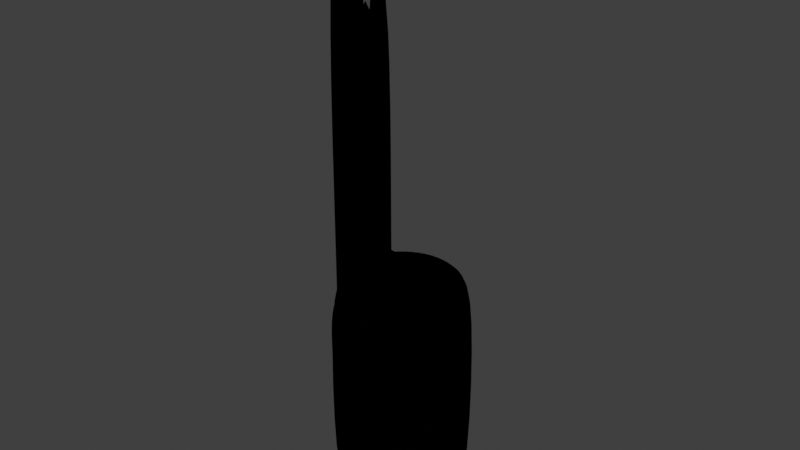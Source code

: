 # Source: Can.blend  (saved by Blender 3.4.6; exported with 4.5.12 LTS)
import bpy
from mathutils import Matrix  # noqa: F401  (used for matrix-valued properties, if any)

bpy.ops.wm.read_factory_settings(use_empty=True)
scene = bpy.context.scene
scene.name = 'Scene'

# ---- collections
col_collection = bpy.data.collections.new('Collection'); scene.collection.children.link(col_collection)

# ---- materials (node trees are filled in below, after node groups)
mat_cane_color = bpy.data.materials.new('Cane-Color')
mat_cane_color.use_transparent_shadow = False
mat_cane_metal = bpy.data.materials.new('Cane-Metal')
mat_cane_metal.use_transparent_shadow = False
mat_shadow = bpy.data.materials.new('Shadow')
mat_shadow.use_transparent_shadow = False
mat_outliner = bpy.data.materials.new('Outliner')
mat_outliner.use_backface_culling = True
mat_outliner.use_transparent_shadow = False
mat_outliner.diffuse_color = (0.0, 0.0, 0.0, 1.0)
mat_material_002 = bpy.data.materials.new('Material.002')
mat_material_002.use_transparent_shadow = False
mat_outlienr = bpy.data.materials.new('Outlienr')
mat_outlienr.use_backface_culling = True
mat_outlienr.use_transparent_shadow = False
mat_outlienr.diffuse_color = (0.0, 0.0, 0.0, 1.0)
mat_material_001 = bpy.data.materials.new('Material.001')
mat_material_001.use_transparent_shadow = False
mat_outlienr_001 = bpy.data.materials.new('Outlienr.001')
mat_outlienr_001.use_backface_culling = True
mat_outlienr_001.use_transparent_shadow = False
mat_outlienr_001.diffuse_color = (0.0, 0.0, 0.0, 1.0)

# ---- material node trees
mat_cane_color.use_nodes = True; mat_cane_color.node_tree.nodes.clear()
_N = mat_cane_color.node_tree.nodes; _L = mat_cane_color.node_tree.links
n0 = _N.new('ShaderNodeBsdfPrincipled'); n0.name = 'Principled BSDF'; n0.location = (10, 300)
n0.distribution = 'GGX'
n0.subsurface_method = 'RANDOM_WALK_SKIN'
n0.inputs[0].default_value = (0.8, 0.0, 0.0, 1.0)
n0.inputs[1].default_value = 0.5
n0.inputs[3].default_value = 1.45
n0.inputs[27].default_value = (0.0, 0.0, 0.0, 1.0)
n0.inputs[28].default_value = 1.0
n1 = _N.new('ShaderNodeOutputMaterial'); n1.name = 'Material Output'; n1.location = (300, 300)
_L.new(n0.outputs[0], n1.inputs[0])
n1.is_active_output = True
mat_cane_metal.use_nodes = True; mat_cane_metal.node_tree.nodes.clear()
_N = mat_cane_metal.node_tree.nodes; _L = mat_cane_metal.node_tree.links
n0 = _N.new('ShaderNodeBsdfPrincipled'); n0.name = 'Principled BSDF'; n0.location = (10, 300)
n0.distribution = 'GGX'
n0.subsurface_method = 'RANDOM_WALK_SKIN'
n0.inputs[1].default_value = 1.0
n0.inputs[3].default_value = 1.45
n0.inputs[27].default_value = (0.0, 0.0, 0.0, 1.0)
n0.inputs[28].default_value = 1.0
n1 = _N.new('ShaderNodeOutputMaterial'); n1.name = 'Material Output'; n1.location = (300, 300)
_L.new(n0.outputs[0], n1.inputs[0])
n1.is_active_output = True
mat_shadow.use_nodes = True; mat_shadow.node_tree.nodes.clear()
_N = mat_shadow.node_tree.nodes; _L = mat_shadow.node_tree.links
n0 = _N.new('ShaderNodeBsdfPrincipled'); n0.name = 'Principled BSDF'; n0.location = (10, 300)
n0.distribution = 'GGX'
n0.subsurface_method = 'RANDOM_WALK_SKIN'
n0.inputs[0].default_value = (0.0, 0.0, 0.0, 1.0)
n0.inputs[3].default_value = 1.45
n0.inputs[27].default_value = (0.0, 0.0, 0.0, 1.0)
n0.inputs[28].default_value = 1.0
n1 = _N.new('ShaderNodeOutputMaterial'); n1.name = 'Material Output'; n1.location = (300, 300)
_L.new(n0.outputs[0], n1.inputs[0])
n1.is_active_output = True
mat_outliner.use_nodes = True; mat_outliner.node_tree.nodes.clear()
_N = mat_outliner.node_tree.nodes; _L = mat_outliner.node_tree.links
n0 = _N.new('ShaderNodeOutputMaterial'); n0.name = 'Material Output'; n0.location = (300, 300)
n1 = _N.new('ShaderNodeBsdfDiffuse'); n1.name = 'Diffuse BSDF'; n1.location = (10, 300)
n1.inputs[0].default_value = (0.0, 0.0, 0.0, 1.0)
n1.inputs[1].default_value = 0.5
_L.new(n1.outputs[0], n0.inputs[0])
n0.is_active_output = True
mat_material_002.use_nodes = True; mat_material_002.node_tree.nodes.clear()
_N = mat_material_002.node_tree.nodes; _L = mat_material_002.node_tree.links
n0 = _N.new('ShaderNodeBsdfPrincipled'); n0.name = 'Principled BSDF'; n0.location = (10, 300)
n0.distribution = 'GGX'
n0.subsurface_method = 'RANDOM_WALK_SKIN'
n0.inputs[0].default_value = (0.5384, 0.7941, 0.2153, 1.0)
n0.inputs[3].default_value = 1.45
n0.inputs[27].default_value = (0.0, 0.0, 0.0, 1.0)
n0.inputs[28].default_value = 1.0
n1 = _N.new('ShaderNodeOutputMaterial'); n1.name = 'Material Output'; n1.location = (300, 300)
_L.new(n0.outputs[0], n1.inputs[0])
n1.is_active_output = True
mat_outlienr.use_nodes = True; mat_outlienr.node_tree.nodes.clear()
_N = mat_outlienr.node_tree.nodes; _L = mat_outlienr.node_tree.links
n0 = _N.new('ShaderNodeOutputMaterial'); n0.name = 'Material Output'; n0.location = (300, 300)
n1 = _N.new('ShaderNodeBsdfDiffuse'); n1.name = 'Diffuse BSDF'; n1.location = (10, 300)
n1.inputs[0].default_value = (0.0, 0.0, 0.0, 1.0)
n1.inputs[1].default_value = 0.5
_L.new(n1.outputs[0], n0.inputs[0])
n0.is_active_output = True
mat_material_001.use_nodes = True; mat_material_001.node_tree.nodes.clear()
_N = mat_material_001.node_tree.nodes; _L = mat_material_001.node_tree.links
n0 = _N.new('ShaderNodeBsdfPrincipled'); n0.name = 'Principled BSDF'; n0.location = (10, 300)
n0.distribution = 'GGX'
n0.subsurface_method = 'RANDOM_WALK_SKIN'
n0.inputs[0].default_value = (0.5384, 0.7941, 0.2153, 1.0)
n0.inputs[3].default_value = 1.45
n0.inputs[27].default_value = (0.0, 0.0, 0.0, 1.0)
n0.inputs[28].default_value = 1.0
n1 = _N.new('ShaderNodeOutputMaterial'); n1.name = 'Material Output'; n1.location = (300, 300)
_L.new(n0.outputs[0], n1.inputs[0])
n1.is_active_output = True
mat_outlienr_001.use_nodes = True; mat_outlienr_001.node_tree.nodes.clear()
_N = mat_outlienr_001.node_tree.nodes; _L = mat_outlienr_001.node_tree.links
n0 = _N.new('ShaderNodeOutputMaterial'); n0.name = 'Material Output'; n0.location = (300, 300)
n1 = _N.new('ShaderNodeBsdfDiffuse'); n1.name = 'Diffuse BSDF'; n1.location = (10, 300)
n1.inputs[0].default_value = (0.0, 0.0, 0.0, 1.0)
n1.inputs[1].default_value = 0.5
_L.new(n1.outputs[0], n0.inputs[0])
n0.is_active_output = True

# ---- world
world_world = bpy.data.worlds.new('World'); scene.world = world_world
world_world.use_nodes = True; world_world.node_tree.nodes.clear()
_N = world_world.node_tree.nodes; _L = world_world.node_tree.links
n0 = _N.new('ShaderNodeOutputWorld'); n0.name = 'World Output'; n0.location = (300, 300)
n1 = _N.new('ShaderNodeBackground'); n1.name = 'Background'; n1.location = (10, 300)
n1.inputs[0].default_value = (0.05088, 0.05088, 0.05088, 1.0)
_L.new(n1.outputs[0], n0.inputs[0])
n0.is_active_output = True
world_world.color = (0.05088, 0.05088, 0.05088)
world_world.use_sun_shadow = False
world_world.sun_shadow_jitter_overblur = 0.0

# ---- meshes
me_cylinder = bpy.data.meshes.new('Cylinder')
me_cylinder.from_pydata([(0.0, 1.0, -1.5), (0.0, 1.0, 1.5), (0.5, 0.866, -1.5), (0.5, 0.866, 1.5), (0.866, 0.5, -1.5), (0.866, 0.5, 1.5), (1.0, 0.0, -1.5), (1.0, 0.0, 1.5), (0.866, -0.5, -1.5), (0.866, -0.5, 1.5), (0.5, -0.866, -1.5), (0.5, -0.866, 1.5), (0.0, -1.0, -1.5), (0.0, -1.0, 1.5), (-0.5, -0.866, -1.5), (-0.5, -0.866, 1.5), (-0.866, -0.5, -1.5), (-0.866, -0.5, 1.5), (-1.0, 0.0, -1.5), (-1.0, 0.0, 1.5), (-0.866, 0.5, -1.5), (-0.866, 0.5, 1.5), (-0.5, 0.866, -1.5), (-0.5, 0.866, 1.5), (0.4, 0.6928, 1.75), (9.934e-10, 0.8, 1.75), (0.6928, 0.4, 1.75), (0.8, -9.934e-10, 1.75), (0.6928, -0.4, 1.75), (0.4, -0.6928, 1.75), (9.934e-10, -0.8, 1.75), (-0.4, -0.6928, 1.75), (-0.6928, -0.4, 1.75), (-0.8, -9.934e-10, 1.75), (-0.6928, 0.4, 1.75), (-0.4, 0.6928, 1.75), (0.32, 0.5543, 1.7), (2.285e-09, 0.64, 1.7), (0.5543, 0.32, 1.7), (0.64, -2.782e-09, 1.7), (0.5543, -0.32, 1.7), (0.32, -0.5543, 1.7), (2.285e-09, -0.64, 1.7), (-0.32, -0.5543, 1.7), (-0.5543, -0.32, 1.7), (-0.64, -2.782e-09, 1.7), (-0.5543, 0.32, 1.7), (-0.32, 0.5543, 1.7), (9.934e-10, 0.8, -1.75), (0.4, 0.6928, -1.75), (0.6928, 0.4, -1.75), (0.8, -9.934e-10, -1.75), (0.6928, -0.4, -1.75), (0.4, -0.6928, -1.75), (9.934e-10, -0.8, -1.75), (-0.4, -0.6928, -1.75), (-0.6928, -0.4, -1.75), (-0.8, -9.934e-10, -1.75), (-0.6928, 0.4, -1.75), (-0.4, 0.6928, -1.75), (2.285e-09, 0.64, -1.65), (0.32, 0.5543, -1.65), (0.5543, 0.32, -1.65), (0.64, -2.782e-09, -1.65), (0.5543, -0.32, -1.65), (0.32, -0.5543, -1.65), (2.285e-09, -0.64, -1.65), (-0.32, -0.5543, -1.65), (-0.5543, -0.32, -1.65), (-0.64, -2.782e-09, -1.65), (-0.5543, 0.32, -1.65), (-0.32, 0.5543, -1.65), (0.0, -2.782e-09, 1.7), (1.142e-09, -0.32, 1.7), (-0.2771, -0.16, 1.7), (0.2771, -0.16, 1.7), (-0.1386, -0.24, 1.7), (0.1386, -0.24, 1.7), (2.285e-09, -0.64, 1.65), (0.32, -0.5543, 1.65), (-0.32, -0.5543, 1.65), (1.142e-09, -0.32, 1.65), (-0.1386, -0.24, 1.65), (0.1386, -0.24, 1.65), (0.2771, -0.16, 1.65), (-0.2771, -0.16, 1.65), (5.712e-10, -0.16, 1.7), (-0.09238, -0.16, 1.7), (0.09238, -0.16, 1.7), (8.202e-09, -0.18, 1.75), (8.487e-09, -0.26, 1.75), (-0.06928, -0.22, 1.75), (0.06928, -0.22, 1.75), (0.1386, -0.18, 1.75), (-0.1386, -0.18, 1.75), (-0.04619, -0.18, 1.75), (0.04619, -0.18, 1.75), (2.9e-09, -0.16, 2.25), (3.471e-09, -0.32, 2.25), (-0.1386, -0.24, 2.25), (0.1386, -0.24, 2.25), (0.2771, -0.16, 2.25), (-0.2771, -0.16, 2.25), (-0.09238, -0.16, 2.25), (0.09238, -0.16, 2.25)], [], [(0, 1, 3, 2), (2, 3, 5, 4), (4, 5, 7, 6), (6, 7, 9, 8), (8, 9, 11, 10), (10, 11, 13, 12), (12, 13, 15, 14), (14, 15, 17, 16), (16, 17, 19, 18), (18, 19, 21, 20), (17, 15, 31, 32), (20, 21, 23, 22), (22, 23, 1, 0), (10, 12, 54, 53), (35, 34, 46, 47), (15, 13, 30, 31), (13, 11, 29, 30), (11, 9, 28, 29), (9, 7, 27, 28), (1, 23, 35, 25), (3, 1, 25, 24), (7, 5, 26, 27), (23, 21, 34, 35), (5, 3, 24, 26), (21, 19, 33, 34), (19, 17, 32, 33), (36, 72, 38), (24, 25, 37, 36), (32, 31, 43, 44), (29, 28, 40, 41), (25, 35, 47, 37), (26, 24, 36, 38), (33, 32, 44, 45), (30, 29, 41, 42), (27, 26, 38, 39), (34, 33, 45, 46), (31, 30, 42, 43), (28, 27, 39, 40), (54, 55, 67, 66), (8, 10, 53, 52), (6, 8, 52, 51), (22, 0, 48, 59), (0, 2, 49, 48), (4, 6, 51, 50), (20, 22, 59, 58), (2, 4, 50, 49), (18, 20, 58, 57), (16, 18, 57, 56), (14, 16, 56, 55), (12, 14, 55, 54), (60, 61, 62, 63, 64, 65, 66, 67, 68, 69, 70, 71), (51, 52, 64, 63), (58, 59, 71, 70), (48, 49, 61, 60), (55, 56, 68, 67), (52, 53, 65, 64), (59, 48, 60, 71), (49, 50, 62, 61), (56, 57, 69, 68), (53, 54, 66, 65), (50, 51, 63, 62), (57, 58, 70, 69), (39, 72, 75, 40), (77, 73, 81, 83), (72, 46, 45), (43, 42, 78, 80), (72, 36, 37), (47, 72, 37), (76, 74, 85, 82), (46, 72, 47), (40, 75, 41), (44, 74, 72, 45), (38, 72, 39), (87, 74, 94, 95), (73, 76, 82, 81), (76, 73, 90, 91), (86, 87, 95, 89), (74, 44, 43), (75, 88, 96, 93), (78, 81, 82, 80), (80, 82, 85), (79, 83, 81, 78), (79, 84, 83), (75, 77, 83, 84), (74, 43, 80, 85), (42, 41, 79, 78), (41, 75, 84, 79), (86, 88, 72), (87, 86, 72), (87, 72, 74), (88, 75, 72), (94, 91, 99, 102), (89, 95, 103, 97), (93, 96, 104, 101), (91, 90, 98, 99), (74, 76, 91, 94), (88, 86, 89, 96), (73, 77, 92, 90), (77, 75, 93, 92), (99, 98, 97, 103), (100, 101, 104), (98, 100, 104, 97), (102, 99, 103), (92, 93, 101, 100), (95, 94, 102, 103), (96, 89, 97, 104), (90, 92, 100, 98)])
me_cylinder.polygons.foreach_set('use_smooth', [True] * 107)
me_cylinder.polygons.foreach_set('material_index', [0, 0, 0, 0, 0, 0, 0, 0, 0, 0, 0, 0, 0, 0, 1, 0, 0, 0, 0, 0, 0, 0, 0, 0, 0, 0, 1, 1, 1, 1, 1, 1, 1, 1, 1, 1, 1, 1, 1, 0, 0, 0, 0, 0, 0, 0, 0, 0, 0, 0, 1, 1, 1, 1, 1, 1, 1, 1, 1, 1, 1, 1, 1, 1, 1, 1, 1, 1, 1, 1, 1, 1, 1, 1, 1, 1, 1, 1, 1, 2, 2, 2, 2, 1, 1, 1, 1, 1, 1, 1, 1, 1, 1, 1, 1, 1, 1, 1, 1, 1, 1, 1, 1, 1, 1, 1, 1])
_uv = me_cylinder.uv_layers.new(name='UVMap')
_uv.uv.foreach_set('vector', [1.0, 0.5, 1.0, 1.0, 0.9167, 1.0, 0.9167, 0.5, 0.9167, 0.5, 0.9167, 1.0, 0.8333, 1.0, 0.8333, 0.5, 0.8333, 0.5, 0.8333, 1.0, 0.75, 1.0, 0.75, 0.5, 0.75, 0.5, 0.75, 1.0, 0.6667, 1.0, 0.6667, 0.5, 0.6667, 0.5, 0.6667, 1.0, 0.5833, 1.0, 0.5833, 0.5, 0.5833, 0.5, 0.5833, 1.0, 0.5, 1.0, 0.5, 0.5, 0.5, 0.5, 0.5, 1.0, 0.4167, 1.0, 0.4167, 0.5, 0.4167, 0.5, 0.4167, 1.0, 0.3333, 1.0, 0.3333, 0.5, 0.3333, 0.5, 0.3333, 1.0, 0.25, 1.0, 0.25, 0.5, 0.25, 0.5, 0.25, 1.0, 0.1667, 1.0, 0.1667, 0.5, 0.3333, 1.0, 0.4167, 1.0, 0.4167, 1.0, 0.3333, 1.0, 0.1667, 0.5, 0.1667, 1.0, 0.08333, 1.0, 0.08333, 0.5, 0.08333, 0.5, 0.08333, 1.0, 7.451e-08, 1.0, 7.451e-08, 0.5, 0.5833, 0.5, 0.5, 0.5, 0.5, 0.5, 0.5833, 0.5, 0.08333, 1.0, 0.1667, 1.0, 0.1667, 1.0, 0.08333, 1.0, 0.4167, 1.0, 0.5, 1.0, 0.5, 1.0, 0.4167, 1.0, 0.5, 1.0, 0.5833, 1.0, 0.5833, 1.0, 0.5, 1.0, 0.5833, 1.0, 0.6667, 1.0, 0.6667, 1.0, 0.5833, 1.0, 0.6667, 1.0, 0.75, 1.0, 0.75, 1.0, 0.6667, 1.0, 7.451e-08, 1.0, 0.08333, 1.0, 0.08333, 1.0, 7.451e-08, 1.0, 0.9167, 1.0, 1.0, 1.0, 1.0, 1.0, 0.9167, 1.0, 0.75, 1.0, 0.8333, 1.0, 0.8333, 1.0, 0.75, 1.0, 0.08333, 1.0, 0.1667, 1.0, 0.1667, 1.0, 0.08333, 1.0, 0.8333, 1.0, 0.9167, 1.0, 0.9167, 1.0, 0.8333, 1.0, 0.1667, 1.0, 0.25, 1.0, 0.25, 1.0, 0.1667, 1.0, 0.25, 1.0, 0.3333, 1.0, 0.3333, 1.0, 0.25, 1.0, 0.37, 0.4578, 0.25, 0.25, 0.4578, 0.37, 0.9167, 1.0, 1.0, 1.0, 1.0, 1.0, 0.9167, 1.0, 0.3333, 1.0, 0.4167, 1.0, 0.4167, 1.0, 0.3333, 1.0, 0.5833, 1.0, 0.6667, 1.0, 0.6667, 1.0, 0.5833, 1.0, 7.451e-08, 1.0, 0.08333, 1.0, 0.08333, 1.0, 7.451e-08, 1.0, 0.8333, 1.0, 0.9167, 1.0, 0.9167, 1.0, 0.8333, 1.0, 0.25, 1.0, 0.3333, 1.0, 0.3333, 1.0, 0.25, 1.0, 0.5, 1.0, 0.5833, 1.0, 0.5833, 1.0, 0.5, 1.0, 0.75, 1.0, 0.8333, 1.0, 0.8333, 1.0, 0.75, 1.0, 0.1667, 1.0, 0.25, 1.0, 0.25, 1.0, 0.1667, 1.0, 0.4167, 1.0, 0.5, 1.0, 0.5, 1.0, 0.4167, 1.0, 0.6667, 1.0, 0.75, 1.0, 0.75, 1.0, 0.6667, 1.0, 0.5, 0.5, 0.4167, 0.5, 0.4167, 0.5, 0.5, 0.5, 0.6667, 0.5, 0.5833, 0.5, 0.5833, 0.5, 0.6667, 0.5, 0.75, 0.5, 0.6667, 0.5, 0.6667, 0.5, 0.75, 0.5, 0.08333, 0.5, 7.451e-08, 0.5, 7.451e-08, 0.5, 0.08333, 0.5, 1.0, 0.5, 0.9167, 0.5, 0.9167, 0.5, 1.0, 0.5, 0.8333, 0.5, 0.75, 0.5, 0.75, 0.5, 0.8333, 0.5, 0.1667, 0.5, 0.08333, 0.5, 0.08333, 0.5, 0.1667, 0.5, 0.9167, 0.5, 0.8333, 0.5, 0.8333, 0.5, 0.9167, 0.5, 0.25, 0.5, 0.1667, 0.5, 0.1667, 0.5, 0.25, 0.5, 0.3333, 0.5, 0.25, 0.5, 0.25, 0.5, 0.3333, 0.5, 0.4167, 0.5, 0.3333, 0.5, 0.3333, 0.5, 0.4167, 0.5, 0.5, 0.5, 0.4167, 0.5, 0.4167, 0.5, 0.5, 0.5, 0.75, 0.49, 0.87, 0.4578, 0.9578, 0.37, 0.99, 0.25, 0.9578, 0.13, 0.87, 0.04215, 0.75, 0.01, 0.63, 0.04215, 0.5422, 0.13, 0.51, 0.25, 0.5422, 0.37, 0.63, 0.4578, 0.75, 0.5, 0.6667, 0.5, 0.6667, 0.5, 0.75, 0.5, 0.1667, 0.5, 0.08333, 0.5, 0.08333, 0.5, 0.1667, 0.5, 1.0, 0.5, 0.9167, 0.5, 0.9167, 0.5, 1.0, 0.5, 0.4167, 0.5, 0.3333, 0.5, 0.3333, 0.5, 0.4167, 0.5, 0.6667, 0.5, 0.5833, 0.5, 0.5833, 0.5, 0.6667, 0.5, 0.08333, 0.5, 7.451e-08, 0.5, 7.451e-08, 0.5, 0.08333, 0.5, 0.9167, 0.5, 0.8333, 0.5, 0.8333, 0.5, 0.9167, 0.5, 0.3333, 0.5, 0.25, 0.5, 0.25, 0.5, 0.3333, 0.5, 0.5833, 0.5, 0.5, 0.5, 0.5, 0.5, 0.5833, 0.5, 0.8333, 0.5, 0.75, 0.5, 0.75, 0.5, 0.8333, 0.5, 0.25, 0.5, 0.1667, 0.5, 0.1667, 0.5, 0.25, 0.5, 0.49, 0.25, 0.25, 0.25, 0.3539, 0.19, 0.4578, 0.13, 0.302, 0.16, 0.25, 0.13, 0.25, 0.13, 0.302, 0.16, 0.25, 0.25, 0.04215, 0.37, 0.01, 0.25, 0.4167, 1.0, 0.5, 1.0, 0.5, 1.0, 0.4167, 1.0, 0.25, 0.25, 0.37, 0.4578, 0.25, 0.49, 0.13, 0.4578, 0.25, 0.25, 0.25, 0.49, 0.198, 0.16, 0.1461, 0.19, 0.1461, 0.19, 0.198, 0.16, 0.04215, 0.37, 0.25, 0.25, 0.13, 0.4578, 0.4578, 0.13, 0.3539, 0.19, 0.37, 0.04215, 0.04215, 0.13, 0.1461, 0.19, 0.25, 0.25, 0.01, 0.25, 0.4578, 0.37, 0.25, 0.25, 0.49, 0.25, 0.2154, 0.19, 0.1461, 0.19, 0.1461, 0.19, 0.2154, 0.19, 0.25, 0.13, 0.198, 0.16, 0.198, 0.16, 0.25, 0.13, 0.198, 0.16, 0.25, 0.13, 0.25, 0.13, 0.198, 0.16, 0.25, 0.19, 0.2154, 0.19, 0.2154, 0.19, 0.25, 0.19, 0.1461, 0.19, 0.04215, 0.13, 0.13, 0.04215, 0.3539, 0.19, 0.2846, 0.19, 0.2846, 0.19, 0.3539, 0.19, 0.25, 0.01, 0.25, 0.13, 0.198, 0.16, 0.13, 0.04215, 0.13, 0.04215, 0.198, 0.16, 0.1461, 0.19, 0.37, 0.04215, 0.302, 0.16, 0.25, 0.13, 0.25, 0.01, 0.37, 0.04215, 0.3539, 0.19, 0.302, 0.16, 0.3539, 0.19, 0.302, 0.16, 0.302, 0.16, 0.3539, 0.19, 0.1461, 0.19, 0.13, 0.04215, 0.13, 0.04215, 0.1461, 0.19, 0.5, 1.0, 0.5833, 1.0, 0.5833, 1.0, 0.5, 1.0, 0.37, 0.04215, 0.3539, 0.19, 0.3539, 0.19, 0.37, 0.04215, 0.25, 0.19, 0.2846, 0.19, 0.25, 0.25, 0.2154, 0.19, 0.25, 0.19, 0.25, 0.25, 0.2154, 0.19, 0.25, 0.25, 0.1461, 0.19, 0.2846, 0.19, 0.3539, 0.19, 0.25, 0.25, 0.1461, 0.19, 0.198, 0.16, 0.198, 0.16, 0.1461, 0.19, 0.25, 0.19, 0.2154, 0.19, 0.2154, 0.19, 0.25, 0.19, 0.3539, 0.19, 0.2846, 0.19, 0.2846, 0.19, 0.3539, 0.19, 0.198, 0.16, 0.25, 0.13, 0.25, 0.13, 0.198, 0.16, 0.1461, 0.19, 0.198, 0.16, 0.198, 0.16, 0.1461, 0.19, 0.2846, 0.19, 0.25, 0.19, 0.25, 0.19, 0.2846, 0.19, 0.25, 0.13, 0.302, 0.16, 0.302, 0.16, 0.25, 0.13, 0.302, 0.16, 0.3539, 0.19, 0.3539, 0.19, 0.302, 0.16, 0.198, 0.16, 0.25, 0.13, 0.25, 0.19, 0.2154, 0.19, 0.302, 0.16, 0.3539, 0.19, 0.2846, 0.19, 0.25, 0.13, 0.302, 0.16, 0.2846, 0.19, 0.25, 0.19, 0.1461, 0.19, 0.198, 0.16, 0.2154, 0.19, 0.302, 0.16, 0.3539, 0.19, 0.3539, 0.19, 0.302, 0.16, 0.2154, 0.19, 0.1461, 0.19, 0.1461, 0.19, 0.2154, 0.19, 0.2846, 0.19, 0.25, 0.19, 0.25, 0.19, 0.2846, 0.19, 0.25, 0.13, 0.302, 0.16, 0.302, 0.16, 0.25, 0.13])
me_cylinder.materials.append(mat_cane_color)
me_cylinder.materials.append(mat_cane_metal)
me_cylinder.materials.append(mat_shadow)
me_cylinder.materials.append(mat_outliner)
me_cylinder.update()
me_cube_001 = bpy.data.meshes.new('Cube.001')
me_cube_001.from_pydata([(-1.0, -1.0, -1.0), (-1.0, -1.0, 0.8217), (-1.0, 1.0, -1.0), (-1.0, 1.0, 0.5837), (1.0, -1.0, -1.0), (1.0, -1.0, 0.8217), (1.0, 1.0, -1.0), (1.0, 1.0, 0.5837), (0.0, 1.0, -1.0), (0.0, 1.0, 0.5837), (0.0, -1.0, -1.0), (0.0, -1.0, 0.8217), (0.5, 1.0, 0.5837), (0.5, -1.0, -1.0), (0.5, 1.0, -1.0), (0.5, -1.0, 0.8217), (-0.5, 1.0, -1.0), (-0.5, -1.0, 0.8217), (-0.5, 1.0, 0.5837), (-0.5, -1.0, -1.0), (-1.0, 0.0, -1.0), (-1.0, 0.0, 1.0), (1.0, 0.0, -1.0), (1.0, 0.0, 1.0), (0.0, 0.0, 1.0), (0.0, 0.0, -1.0), (0.5, 0.0, 1.0), (0.5, 0.0, -1.0), (-0.5, 0.0, -1.0), (-0.5, 0.0, 1.0), (0.5, -1.0, -1.873), (1.0, -1.0, -1.873), (0.5, 0.0, -1.873), (1.0, 0.0, -1.873), (0.0, 0.0, -2.841), (0.0, -1.0, -2.841), (0.5, -1.0, -2.841), (0.5, 0.0, -2.841), (-0.5, -1.0, -3.582), (0.0, -1.0, -3.582), (0.0, 0.0, -3.582), (-0.5, 0.0, -3.582), (-1.0, 0.0, -2.322), (-1.0, -1.0, -2.322), (-0.5, -1.0, -2.322), (-0.5, 0.0, -2.322)], [], [(20, 21, 3, 2), (14, 12, 7, 6), (22, 23, 5, 4), (19, 17, 1, 0), (22, 4, 31, 33), (29, 21, 1, 17), (26, 24, 11, 15), (10, 19, 38, 39), (13, 15, 11, 10), (16, 18, 9, 8), (4, 5, 15, 13), (23, 26, 15, 5), (13, 10, 35, 36), (8, 9, 12, 14), (2, 3, 18, 16), (20, 28, 45, 42), (24, 29, 17, 11), (10, 11, 17, 19), (9, 18, 29, 24), (2, 16, 28, 20), (8, 14, 27, 25), (7, 12, 26, 23), (16, 8, 25, 28), (12, 9, 24, 26), (18, 3, 21, 29), (14, 6, 22, 27), (6, 7, 23, 22), (0, 1, 21, 20), (32, 33, 31, 30), (4, 13, 30, 31), (13, 27, 32, 30), (27, 22, 33, 32), (34, 37, 36, 35), (10, 25, 34, 35), (27, 13, 36, 37), (25, 27, 37, 34), (41, 40, 39, 38), (25, 10, 39, 40), (28, 25, 40, 41), (19, 28, 41, 38), (42, 45, 44, 43), (0, 20, 42, 43), (28, 19, 44, 45), (19, 0, 43, 44)])
me_cube_001.polygons.foreach_set('use_smooth', [True] * 44)
_uv = me_cube_001.uv_layers.new(name='UVMap')
_uv.uv.foreach_set('vector', [0.375, 0.125, 0.625, 0.125, 0.625, 0.25, 0.375, 0.25, 0.375, 0.4375, 0.625, 0.4375, 0.625, 0.5, 0.375, 0.5, 0.375, 0.625, 0.625, 0.625, 0.625, 0.75, 0.375, 0.75, 0.375, 0.9375, 0.625, 0.9375, 0.625, 1.0, 0.375, 1.0, 0.375, 0.625, 0.375, 0.75, 0.375, 0.75, 0.375, 0.625, 0.8125, 0.625, 0.875, 0.625, 0.875, 0.75, 0.8125, 0.75, 0.6875, 0.625, 0.75, 0.625, 0.75, 0.75, 0.6875, 0.75, 0.375, 0.875, 0.375, 0.9375, 0.375, 0.9375, 0.375, 0.875, 0.375, 0.8125, 0.625, 0.8125, 0.625, 0.875, 0.375, 0.875, 0.375, 0.3125, 0.625, 0.3125, 0.625, 0.375, 0.375, 0.375, 0.375, 0.75, 0.625, 0.75, 0.625, 0.8125, 0.375, 0.8125, 0.625, 0.625, 0.6875, 0.625, 0.6875, 0.75, 0.625, 0.75, 0.375, 0.8125, 0.375, 0.875, 0.375, 0.875, 0.375, 0.8125, 0.375, 0.375, 0.625, 0.375, 0.625, 0.4375, 0.375, 0.4375, 0.375, 0.25, 0.625, 0.25, 0.625, 0.3125, 0.375, 0.3125, 0.125, 0.625, 0.1875, 0.625, 0.1875, 0.625, 0.125, 0.625, 0.75, 0.625, 0.8125, 0.625, 0.8125, 0.75, 0.75, 0.75, 0.375, 0.875, 0.625, 0.875, 0.625, 0.9375, 0.375, 0.9375, 0.75, 0.5, 0.8125, 0.5, 0.8125, 0.625, 0.75, 0.625, 0.125, 0.5, 0.1875, 0.5, 0.1875, 0.625, 0.125, 0.625, 0.25, 0.5, 0.3125, 0.5, 0.3125, 0.625, 0.25, 0.625, 0.625, 0.5, 0.6875, 0.5, 0.6875, 0.625, 0.625, 0.625, 0.1875, 0.5, 0.25, 0.5, 0.25, 0.625, 0.1875, 0.625, 0.6875, 0.5, 0.75, 0.5, 0.75, 0.625, 0.6875, 0.625, 0.8125, 0.5, 0.875, 0.5, 0.875, 0.625, 0.8125, 0.625, 0.3125, 0.5, 0.375, 0.5, 0.375, 0.625, 0.3125, 0.625, 0.375, 0.5, 0.625, 0.5, 0.625, 0.625, 0.375, 0.625, 0.375, 0.0, 0.625, 0.0, 0.625, 0.125, 0.375, 0.125, 0.3125, 0.625, 0.375, 0.625, 0.375, 0.75, 0.3125, 0.75, 0.375, 0.75, 0.375, 0.8125, 0.375, 0.8125, 0.375, 0.75, 0.3125, 0.75, 0.3125, 0.625, 0.3125, 0.625, 0.3125, 0.75, 0.3125, 0.625, 0.375, 0.625, 0.375, 0.625, 0.3125, 0.625, 0.25, 0.625, 0.3125, 0.625, 0.3125, 0.75, 0.25, 0.75, 0.25, 0.75, 0.25, 0.625, 0.25, 0.625, 0.25, 0.75, 0.3125, 0.625, 0.3125, 0.75, 0.3125, 0.75, 0.3125, 0.625, 0.25, 0.625, 0.3125, 0.625, 0.3125, 0.625, 0.25, 0.625, 0.1875, 0.625, 0.25, 0.625, 0.25, 0.75, 0.1875, 0.75, 0.25, 0.625, 0.25, 0.75, 0.25, 0.75, 0.25, 0.625, 0.1875, 0.625, 0.25, 0.625, 0.25, 0.625, 0.1875, 0.625, 0.1875, 0.75, 0.1875, 0.625, 0.1875, 0.625, 0.1875, 0.75, 0.125, 0.625, 0.1875, 0.625, 0.1875, 0.75, 0.125, 0.75, 0.375, 0.0, 0.375, 0.125, 0.375, 0.125, 0.375, 0.0, 0.1875, 0.625, 0.1875, 0.75, 0.1875, 0.75, 0.1875, 0.625, 0.375, 0.9375, 0.375, 1.0, 0.375, 1.0, 0.375, 0.9375])
me_cube_001.materials.append(mat_material_002)
me_cube_001.materials.append(mat_outlienr)
me_cube_001.update()
me_cube_002 = bpy.data.meshes.new('Cube.002')
me_cube_002.from_pydata([(-1.0, -0.6239, -1.0), (-1.0, -0.6239, 0.8217), (-1.0, 1.0, -1.0), (-1.0, 1.0, 0.5837), (1.0, -0.6239, -1.0), (1.0, -0.6239, 0.8217), (1.0, 1.0, -1.0), (1.0, 1.0, 0.5837), (0.0, 1.0, -1.0), (0.0, 1.0, 0.5837), (0.0, -0.6239, -1.0), (0.0, -0.6239, 0.8217), (0.5, 1.0, 0.5837), (0.5, -0.6239, -1.0), (0.5, 1.0, -1.0), (0.5, -0.6239, 0.8217), (-0.5, 1.0, -1.0), (-0.5, -0.6239, 0.8217), (-0.5, 1.0, 0.5837), (-0.5, -0.6239, -1.0), (-1.0, 0.0, -1.0), (-1.0, 0.0, 1.0), (1.0, 0.0, -1.0), (1.0, 0.0, 1.0), (0.0, 0.0, 1.0), (0.0, 0.0, -1.0), (0.5, 0.0, 1.0), (0.5, 0.0, -1.0), (-0.5, 0.0, -1.0), (-0.5, 0.0, 1.0), (1.0, 0.0, 3.345), (1.0, -0.6239, 3.473), (-0.5, -0.6239, 3.473), (-1.0, -0.6239, 3.473), (0.5, -0.6239, 3.473), (0.0, -0.6239, 3.473), (0.0, 0.0, 3.345), (0.5, 0.0, 3.345), (-0.5, 0.0, 3.345), (-1.0, 0.0, 3.345), (1.0, 0.0, 12.59), (1.0, -0.6239, 12.72), (0.5, -0.6239, 12.72), (0.5, 0.0, 12.59), (0.5, -0.6239, 11.84), (0.0, -0.6239, 11.84), (0.0, 0.0, 11.72), (0.5, 0.0, 11.72), (0.0, 0.0, 14.79), (0.0, -0.6239, 14.92), (-0.5, -0.6239, 14.92), (-0.5, 0.0, 14.79), (-0.5, -0.6239, 13.66), (-1.0, -0.6239, 13.66), (-0.5, 0.0, 13.53), (-1.0, 0.0, 13.53)], [], [(20, 21, 3, 2), (14, 12, 7, 6), (22, 23, 5, 4), (19, 17, 1, 0), (4, 13, 27, 22), (17, 11, 35, 32), (23, 26, 37, 30), (13, 15, 11, 10), (16, 18, 9, 8), (4, 5, 15, 13), (11, 15, 34, 35), (8, 9, 12, 14), (2, 3, 18, 16), (5, 23, 30, 31), (10, 11, 17, 19), (9, 18, 29, 24), (2, 16, 28, 20), (8, 14, 27, 25), (7, 12, 26, 23), (16, 8, 25, 28), (12, 9, 24, 26), (18, 3, 21, 29), (14, 6, 22, 27), (6, 7, 23, 22), (0, 1, 21, 20), (10, 25, 27, 13), (25, 10, 19, 28), (0, 20, 28, 19), (32, 38, 54, 52), (35, 34, 44, 45), (34, 31, 41, 42), (36, 38, 51, 48), (24, 29, 38, 36), (15, 5, 31, 34), (21, 1, 33, 39), (26, 24, 36, 37), (1, 17, 32, 33), (29, 21, 39, 38), (40, 43, 42, 41), (31, 30, 40, 41), (37, 34, 42, 43), (30, 37, 43, 40), (47, 46, 45, 44), (37, 36, 46, 47), (34, 37, 47, 44), (36, 35, 45, 46), (48, 51, 50, 49), (38, 32, 50, 51), (35, 36, 48, 49), (32, 35, 49, 50), (54, 55, 53, 52), (33, 32, 52, 53), (38, 39, 55, 54), (39, 33, 53, 55)])
me_cube_002.polygons.foreach_set('use_smooth', [True] * 54)
_uv = me_cube_002.uv_layers.new(name='UVMap')
_uv.uv.foreach_set('vector', [0.375, 0.125, 0.625, 0.125, 0.625, 0.25, 0.375, 0.25, 0.375, 0.4375, 0.625, 0.4375, 0.625, 0.5, 0.375, 0.5, 0.375, 0.625, 0.625, 0.625, 0.625, 0.75, 0.375, 0.75, 0.375, 0.9375, 0.625, 0.9375, 0.625, 1.0, 0.375, 1.0, 0.375, 0.75, 0.3125, 0.75, 0.3125, 0.625, 0.375, 0.625, 0.625, 0.9375, 0.625, 0.875, 0.625, 0.875, 0.625, 0.9375, 0.625, 0.625, 0.6875, 0.625, 0.6875, 0.625, 0.625, 0.625, 0.375, 0.8125, 0.625, 0.8125, 0.625, 0.875, 0.375, 0.875, 0.375, 0.3125, 0.625, 0.3125, 0.625, 0.375, 0.375, 0.375, 0.375, 0.75, 0.625, 0.75, 0.625, 0.8125, 0.375, 0.8125, 0.625, 0.875, 0.625, 0.8125, 0.625, 0.8125, 0.625, 0.875, 0.375, 0.375, 0.625, 0.375, 0.625, 0.4375, 0.375, 0.4375, 0.375, 0.25, 0.625, 0.25, 0.625, 0.3125, 0.375, 0.3125, 0.625, 0.75, 0.625, 0.625, 0.625, 0.625, 0.625, 0.75, 0.375, 0.875, 0.625, 0.875, 0.625, 0.9375, 0.375, 0.9375, 0.75, 0.5, 0.8125, 0.5, 0.8125, 0.625, 0.75, 0.625, 0.125, 0.5, 0.1875, 0.5, 0.1875, 0.625, 0.125, 0.625, 0.25, 0.5, 0.3125, 0.5, 0.3125, 0.625, 0.25, 0.625, 0.625, 0.5, 0.6875, 0.5, 0.6875, 0.625, 0.625, 0.625, 0.1875, 0.5, 0.25, 0.5, 0.25, 0.625, 0.1875, 0.625, 0.6875, 0.5, 0.75, 0.5, 0.75, 0.625, 0.6875, 0.625, 0.8125, 0.5, 0.875, 0.5, 0.875, 0.625, 0.8125, 0.625, 0.3125, 0.5, 0.375, 0.5, 0.375, 0.625, 0.3125, 0.625, 0.375, 0.5, 0.625, 0.5, 0.625, 0.625, 0.375, 0.625, 0.375, 0.0, 0.625, 0.0, 0.625, 0.125, 0.375, 0.125, 0.25, 0.75, 0.25, 0.625, 0.3125, 0.625, 0.375, 0.8125, 0.25, 0.625, 0.375, 0.875, 0.1875, 0.75, 0.1875, 0.625, 0.375, 0.0, 0.125, 0.625, 0.1875, 0.625, 0.375, 0.9375, 0.8125, 0.75, 0.8125, 0.625, 0.8125, 0.625, 0.8125, 0.75, 0.625, 0.875, 0.625, 0.8125, 0.625, 0.8125, 0.625, 0.875, 0.625, 0.8125, 0.625, 0.75, 0.625, 0.75, 0.625, 0.8125, 0.75, 0.625, 0.8125, 0.625, 0.8125, 0.625, 0.75, 0.625, 0.75, 0.625, 0.8125, 0.625, 0.8125, 0.625, 0.75, 0.625, 0.625, 0.8125, 0.625, 0.75, 0.625, 0.75, 0.625, 0.8125, 0.625, 0.125, 0.625, 0.0, 0.625, 0.0, 0.625, 0.125, 0.6875, 0.625, 0.75, 0.625, 0.75, 0.625, 0.6875, 0.625, 0.625, 1.0, 0.625, 0.9375, 0.625, 0.9375, 0.625, 1.0, 0.8125, 0.625, 0.875, 0.625, 0.875, 0.625, 0.8125, 0.625, 0.625, 0.625, 0.6875, 0.625, 0.6875, 0.75, 0.625, 0.75, 0.625, 0.75, 0.625, 0.625, 0.625, 0.625, 0.625, 0.75, 0.6875, 0.625, 0.6875, 0.75, 0.6875, 0.75, 0.6875, 0.625, 0.625, 0.625, 0.6875, 0.625, 0.6875, 0.625, 0.625, 0.625, 0.6875, 0.625, 0.75, 0.625, 0.75, 0.75, 0.6875, 0.75, 0.6875, 0.625, 0.75, 0.625, 0.75, 0.625, 0.6875, 0.625, 0.6875, 0.75, 0.6875, 0.625, 0.6875, 0.625, 0.6875, 0.75, 0.75, 0.625, 0.75, 0.75, 0.75, 0.75, 0.75, 0.625, 0.75, 0.625, 0.8125, 0.625, 0.8125, 0.75, 0.75, 0.75, 0.8125, 0.625, 0.8125, 0.75, 0.8125, 0.75, 0.8125, 0.625, 0.75, 0.75, 0.75, 0.625, 0.75, 0.625, 0.75, 0.75, 0.625, 0.9375, 0.625, 0.875, 0.625, 0.875, 0.625, 0.9375, 0.8125, 0.625, 0.875, 0.625, 0.875, 0.75, 0.8125, 0.75, 0.625, 1.0, 0.625, 0.9375, 0.625, 0.9375, 0.625, 1.0, 0.8125, 0.625, 0.875, 0.625, 0.875, 0.625, 0.8125, 0.625, 0.625, 0.125, 0.625, 0.0, 0.625, 0.0, 0.625, 0.125])
me_cube_002.materials.append(mat_material_001)
me_cube_002.materials.append(mat_outlienr_001)
me_cube_002.update()

# ---- objects
ob_can = bpy.data.objects.new('Can', me_cylinder)
ob_liquid = bpy.data.objects.new('Liquid', me_cube_001)
ob_liquid_001 = bpy.data.objects.new('Liquid.001', me_cube_002)

# ---- transforms, parenting, visibility, modifiers, constraints
ob_can.location = (0.0, 0.0, 0.0)
_m = ob_can.modifiers.new('Subdivision', 'SUBSURF')
_m.show_only_control_edges = False
_m = ob_can.modifiers.new('Solidify', 'SOLIDIFY')
_m.thickness = -0.05
_m.material_offset = 3
_m.use_flip_normals = True
ob_liquid.location = (0.0, -0.6709, 1.451)
ob_liquid.scale = (0.3909, 0.3909, 0.3909)
_m = ob_liquid.modifiers.new('Subdivision', 'SUBSURF')
_m = ob_liquid.modifiers.new('Solidify', 'SOLIDIFY')
_m.thickness = -0.1
_m.material_offset = 1
_m.use_flip_normals = True
ob_liquid_001.location = (0.0, -0.6709, 1.451)
ob_liquid_001.scale = (0.3909, 0.3909, 0.3909)
_m = ob_liquid_001.modifiers.new('Subdivision', 'SUBSURF')
_m = ob_liquid_001.modifiers.new('Solidify', 'SOLIDIFY')
_m.thickness = -0.1
_m.material_offset = 1
_m.use_flip_normals = True

# ---- collection membership
col_collection.objects.link(ob_can)
col_collection.objects.link(ob_liquid)
col_collection.objects.link(ob_liquid_001)

# ---- scene / render settings (as saved in the file)
scene.frame_start = 1; scene.frame_end = 250; scene.frame_set(1)
scene.render.engine = 'BLENDER_EEVEE_NEXT'
scene.cycles.sampling_pattern = 'TABULATED_SOBOL'
scene.cycles.use_light_tree = False
scene.view_settings.view_transform = 'Standard'
bpy.context.view_layer.update()

# ---- added for rendering (the .blend has no active camera and no usable light): camera, sun
cam_auto = bpy.data.cameras.new('AutoCamera')
cam_auto.lens = 50.0
cam_auto.sensor_width = 36.0
cam_auto.clip_end = 1000.0
ob_auto_camera = bpy.data.objects.new('AutoCamera', cam_auto)
scene.collection.objects.link(ob_auto_camera)
ob_auto_camera.location = (8.46792, -10.2095, 9.37056)
ob_auto_camera.rotation_euler = (1.09748, -7.21219e-08, 0.694738)
scene.camera = ob_auto_camera
light_auto_sun = bpy.data.lights.new('AutoSun', 'SUN')
light_auto_sun.energy = 3.0
light_auto_sun.angle = 0.0523599
ob_auto_sun = bpy.data.objects.new('AutoSun', light_auto_sun)
scene.collection.objects.link(ob_auto_sun)
ob_auto_sun.rotation_euler = (0.872665, 0.174533, 0.523599)
bpy.context.view_layer.update()
